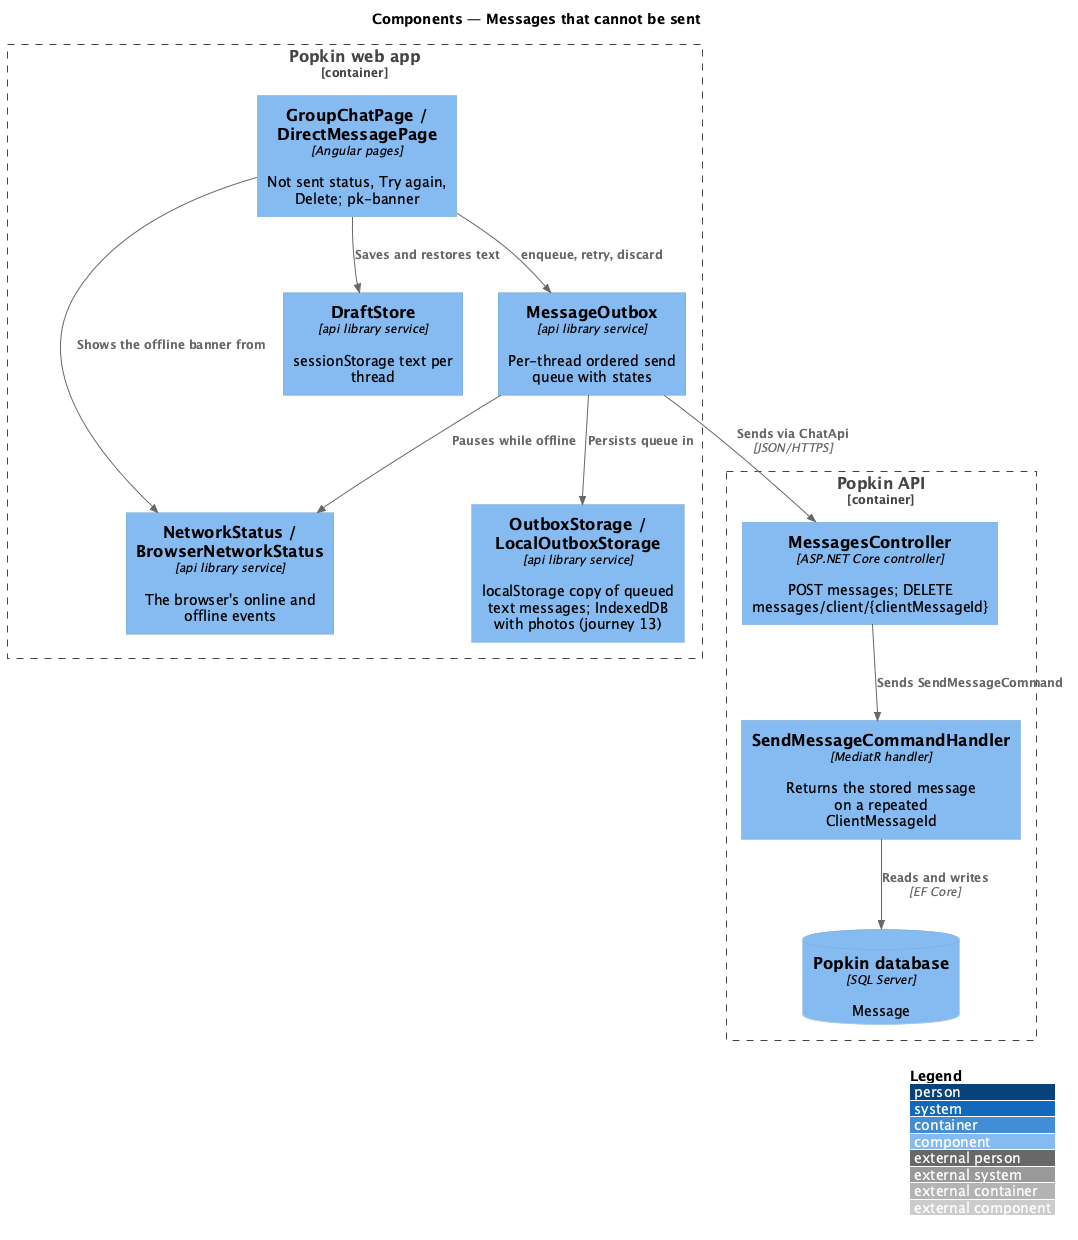

The diagram above was rendered by PlantUML. Its source (embedded in the PNG):
@startuml
!include <C4/C4_Component>
LAYOUT_WITH_LEGEND()
title Components — Messages that cannot be sent

Container_Boundary(web, "Popkin web app") {
  Component(page, "GroupChatPage / DirectMessagePage", "Angular pages", "Not sent status, Try again, Delete; pk-banner")
  Component(outbox, "MessageOutbox", "api library service", "Per-thread ordered send queue with states")
  Component(storage, "OutboxStorage / LocalOutboxStorage", "api library service", "localStorage copy of queued text messages; IndexedDB with photos (journey 13)")
  Component(drafts, "DraftStore", "api library service", "sessionStorage text per thread")
  Component(net, "NetworkStatus / BrowserNetworkStatus", "api library service", "The browser's online and offline events")
}
Container_Boundary(api, "Popkin API") {
  Component(ctrl, "MessagesController", "ASP.NET Core controller", "POST messages; DELETE messages/client/{clientMessageId}")
  Component(send, "SendMessageCommandHandler", "MediatR handler", "Returns the stored message on a repeated ClientMessageId")
  ComponentDb(db, "Popkin database", "SQL Server", "Message")
}
Rel(page, outbox, "enqueue, retry, discard")
Rel(page, drafts, "Saves and restores text")
Rel(page, net, "Shows the offline banner from")
Rel(outbox, storage, "Persists queue in")
Rel(outbox, net, "Pauses while offline")
Rel(outbox, ctrl, "Sends via ChatApi", "JSON/HTTPS")
Rel(ctrl, send, "Sends SendMessageCommand")
Rel(send, db, "Reads and writes", "EF Core")
@enduml